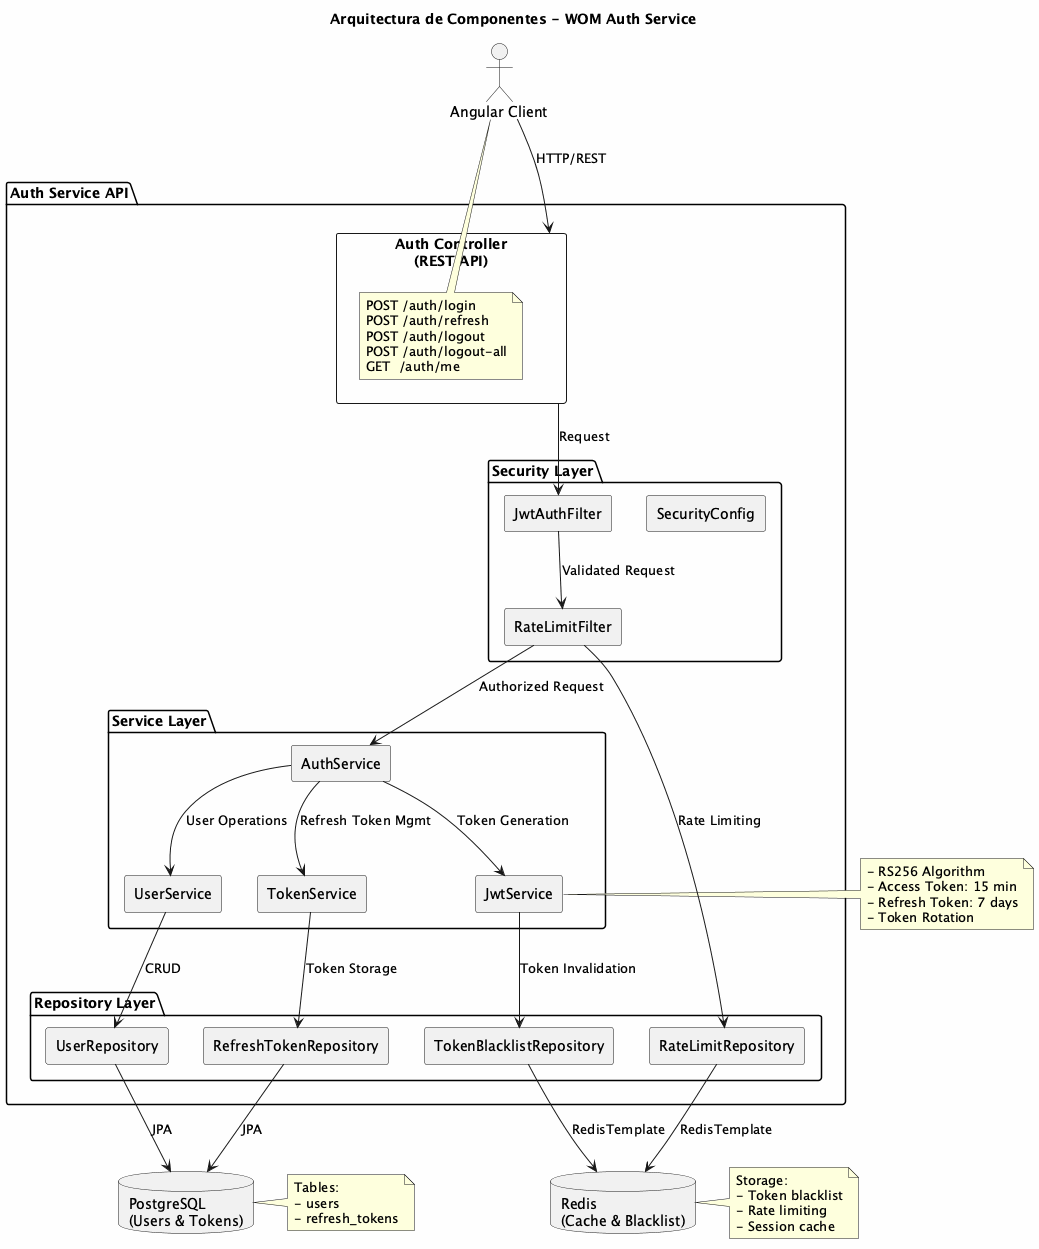

The diagram above was rendered by PlantUML. Its source (embedded in the PNG):
@startuml Component_Architecture
!define RECTANGLE class

skinparam backgroundColor #FEFEFE
skinparam componentStyle rectangle

title Arquitectura de Componentes - WOM Auth Service

actor "Angular Client" as client
package "Auth Service API" {
    component "Auth Controller\n(REST API)" as controller {
        note right
            POST /auth/login
            POST /auth/refresh
            POST /auth/logout
            POST /auth/logout-all
            GET  /auth/me
        end note
    }
    
    package "Service Layer" {
        component "AuthService" as authService
        component "UserService" as userService
        component "JwtService" as jwtService
        component "TokenService" as tokenService
    }
    
    package "Security Layer" {
        component "JwtAuthFilter" as jwtFilter
        component "RateLimitFilter" as rateFilter
        component "SecurityConfig" as securityConfig
    }
    
    package "Repository Layer" {
        component "UserRepository" as userRepo
        component "RefreshTokenRepository" as tokenRepo
        component "TokenBlacklistRepository" as blacklistRepo
        component "RateLimitRepository" as rateLimitRepo
    }
}

database "PostgreSQL\n(Users & Tokens)" as postgres
database "Redis\n(Cache & Blacklist)" as redis

client --> controller : HTTP/REST
controller --> jwtFilter : Request
jwtFilter --> rateFilter : Validated Request
rateFilter --> authService : Authorized Request

authService --> userService : User Operations
authService --> jwtService : Token Generation
authService --> tokenService : Refresh Token Mgmt

userService --> userRepo : CRUD
tokenService --> tokenRepo : Token Storage
jwtService --> blacklistRepo : Token Invalidation
rateFilter --> rateLimitRepo : Rate Limiting

userRepo --> postgres : JPA
tokenRepo --> postgres : JPA
blacklistRepo --> redis : RedisTemplate
rateLimitRepo --> redis : RedisTemplate

note right of jwtService
    - RS256 Algorithm
    - Access Token: 15 min
    - Refresh Token: 7 days
    - Token Rotation
end note

note right of postgres
    Tables:
    - users
    - refresh_tokens
end note

note right of redis
    Storage:
    - Token blacklist
    - Rate limiting
    - Session cache
end note

@enduml